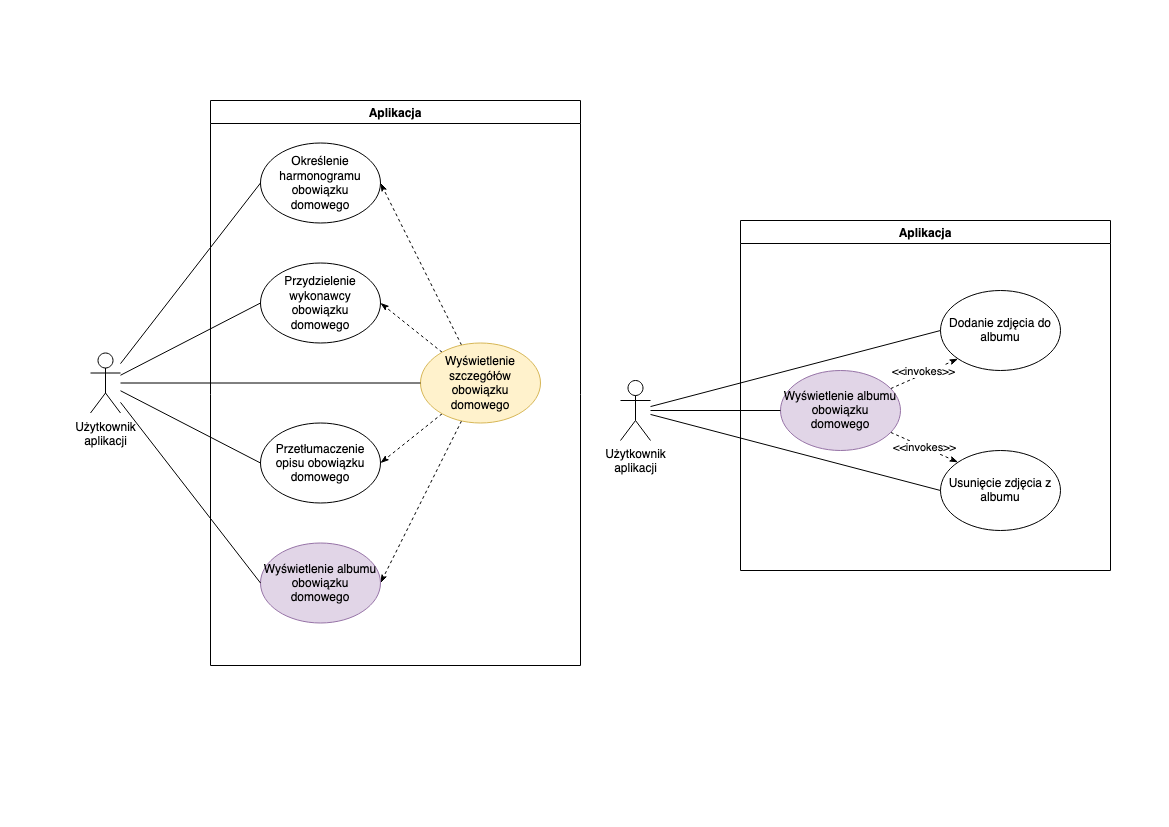

The diagram above was exported from draw.io. Its source (the exported page's mxGraphModel, read from the mxfile embedded in the PNG):
<mxGraphModel dx="2066" dy="1139" grid="1" gridSize="10" guides="1" tooltips="1" connect="1" arrows="1" fold="1" page="1" pageScale="1" pageWidth="1169" pageHeight="827" math="0" shadow="0">
  <root>
    <mxCell id="5aXuGO2Rgved9RSrh0On-0" />
    <mxCell id="5aXuGO2Rgved9RSrh0On-1" parent="5aXuGO2Rgved9RSrh0On-0" />
    <mxCell id="9y_xmUW5Wr9Ue86uhCq2-0" style="edgeStyle=none;rounded=0;orthogonalLoop=1;jettySize=auto;html=1;entryX=0;entryY=1;entryDx=0;entryDy=0;dashed=1;endArrow=classicThin;endFill=1;" parent="5aXuGO2Rgved9RSrh0On-1" source="QOVh0aKCEqCjAhy-A6ag-0" target="QOVh0aKCEqCjAhy-A6ag-1" edge="1">
      <mxGeometry relative="1" as="geometry" />
    </mxCell>
    <mxCell id="9y_xmUW5Wr9Ue86uhCq2-2" value="&amp;lt;&amp;lt;invokes&amp;gt;&amp;gt;" style="edgeLabel;html=1;align=center;verticalAlign=middle;resizable=0;points=[];" parent="9y_xmUW5Wr9Ue86uhCq2-0" vertex="1" connectable="0">
      <mxGeometry x="0.0179" y="3" relative="1" as="geometry">
        <mxPoint as="offset" />
      </mxGeometry>
    </mxCell>
    <mxCell id="9y_xmUW5Wr9Ue86uhCq2-4" value="&amp;lt;&amp;lt;invokes&amp;gt;&amp;gt;" style="edgeStyle=none;rounded=0;orthogonalLoop=1;jettySize=auto;html=1;entryX=0;entryY=0;entryDx=0;entryDy=0;dashed=1;endArrow=classicThin;endFill=1;" parent="5aXuGO2Rgved9RSrh0On-1" source="QOVh0aKCEqCjAhy-A6ag-0" target="QOVh0aKCEqCjAhy-A6ag-2" edge="1">
      <mxGeometry relative="1" as="geometry" />
    </mxCell>
    <mxCell id="QOVh0aKCEqCjAhy-A6ag-0" value="Wyświetlenie albumu obowiązku domowego" style="ellipse;whiteSpace=wrap;html=1;fillColor=#e1d5e7;strokeColor=#9673a6;" parent="5aXuGO2Rgved9RSrh0On-1" vertex="1">
      <mxGeometry x="490" y="370" width="120" height="80" as="geometry" />
    </mxCell>
    <mxCell id="QOVh0aKCEqCjAhy-A6ag-1" value="Dodanie zdjęcia do albumu" style="ellipse;whiteSpace=wrap;html=1;" parent="5aXuGO2Rgved9RSrh0On-1" vertex="1">
      <mxGeometry x="650" y="290" width="120" height="80" as="geometry" />
    </mxCell>
    <mxCell id="QOVh0aKCEqCjAhy-A6ag-2" value="Usunięcie zdjęcia z albumu" style="ellipse;whiteSpace=wrap;html=1;" parent="5aXuGO2Rgved9RSrh0On-1" vertex="1">
      <mxGeometry x="650" y="450" width="120" height="80" as="geometry" />
    </mxCell>
    <mxCell id="anI2Djhm90X1Rcfdg0L2-0" value="Aplikacja" style="swimlane;" parent="5aXuGO2Rgved9RSrh0On-1" vertex="1">
      <mxGeometry x="450" y="220" width="370" height="350" as="geometry" />
    </mxCell>
    <mxCell id="Aegej3jLBlwXxF-l8l3H-1" style="edgeStyle=none;rounded=0;orthogonalLoop=1;jettySize=auto;html=1;entryX=0;entryY=0.5;entryDx=0;entryDy=0;endArrow=none;endFill=0;" parent="5aXuGO2Rgved9RSrh0On-1" source="O-MiF56qMT0N3gSYIG6V-0" target="QOVh0aKCEqCjAhy-A6ag-0" edge="1">
      <mxGeometry relative="1" as="geometry" />
    </mxCell>
    <mxCell id="Aegej3jLBlwXxF-l8l3H-2" style="edgeStyle=none;rounded=0;orthogonalLoop=1;jettySize=auto;html=1;entryX=0;entryY=0.5;entryDx=0;entryDy=0;endArrow=none;endFill=0;" parent="5aXuGO2Rgved9RSrh0On-1" source="O-MiF56qMT0N3gSYIG6V-0" target="QOVh0aKCEqCjAhy-A6ag-1" edge="1">
      <mxGeometry relative="1" as="geometry" />
    </mxCell>
    <mxCell id="Aegej3jLBlwXxF-l8l3H-3" style="edgeStyle=none;rounded=0;orthogonalLoop=1;jettySize=auto;html=1;entryX=0;entryY=0.5;entryDx=0;entryDy=0;endArrow=none;endFill=0;" parent="5aXuGO2Rgved9RSrh0On-1" source="O-MiF56qMT0N3gSYIG6V-0" target="QOVh0aKCEqCjAhy-A6ag-2" edge="1">
      <mxGeometry relative="1" as="geometry" />
    </mxCell>
    <mxCell id="O-MiF56qMT0N3gSYIG6V-0" value="&lt;div&gt;Użytkownik &lt;br&gt;&lt;/div&gt;&lt;div&gt;aplikacji&lt;/div&gt;" style="shape=umlActor;verticalLabelPosition=bottom;verticalAlign=top;html=1;outlineConnect=0;" parent="5aXuGO2Rgved9RSrh0On-1" vertex="1">
      <mxGeometry x="330" y="380" width="30" height="60" as="geometry" />
    </mxCell>
  </root>
</mxGraphModel>